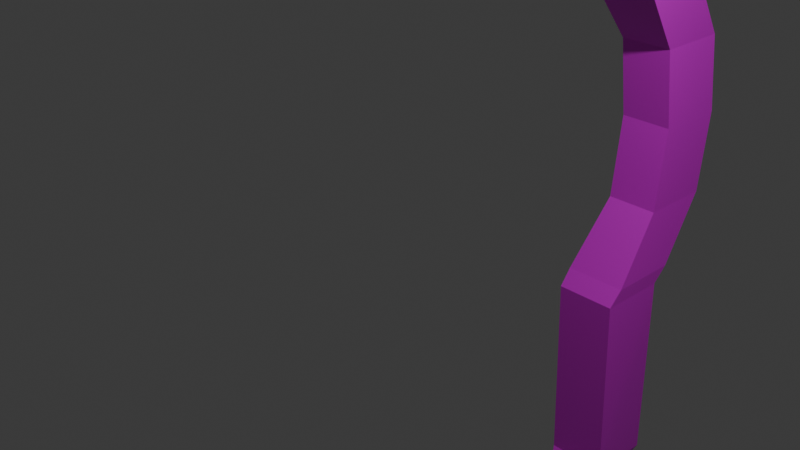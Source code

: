 # Source: handle.blend  (saved by Blender 4.3.34; exported with 4.5.12 LTS)
import bpy
from mathutils import Matrix  # noqa: F401  (used for matrix-valued properties, if any)

bpy.ops.wm.read_factory_settings(use_empty=True)
scene = bpy.context.scene
scene.name = 'Scene'

# ---- collections
col_collection = bpy.data.collections.new('Collection'); scene.collection.children.link(col_collection)

# ---- images (referenced by path relative to the original .blend; pixels are not part of the script)
import os
ASSET_DIR = os.environ.get("B2B_ASSET_DIR", "")  # directory of the original .blend (textures are referenced by path, not embedded)
HERE = os.path.dirname(os.path.abspath(__file__))  # packed textures are extracted next to this script under _unpacked/

def load_image(name, relpath, width, height, colorspace="sRGB"):
    """Load a texture the original file referenced (path relative to the .blend, or extracted next to this script)."""
    p = next((c for c in (os.path.join(HERE, relpath), os.path.join(ASSET_DIR, relpath)) if relpath and os.path.exists(c)), "")
    if p:
        img = bpy.data.images.load(p, check_existing=True)
        img.name = name
    else:  # same state as the original file: an image datablock whose file is absent (Cycles renders it pink)
        img = bpy.data.images.new(name, width, height)
        img.source = "FILE"
        img.filepath = "//" + (relpath or name)
    img.colorspace_settings.name = colorspace
    return img
img_untitled = load_image('Untitled', '', 1024, 1024, 'sRGB')

# ---- materials (node trees are filled in below, after node groups)
mat_material = bpy.data.materials.new('Material')

# ---- material node trees
mat_material.use_nodes = True; mat_material.node_tree.nodes.clear()
_N = mat_material.node_tree.nodes; _L = mat_material.node_tree.links
n0 = _N.new('ShaderNodeBsdfPrincipled'); n0.name = 'Principled BSDF'; n0.location = (10, 300)
n1 = _N.new('ShaderNodeOutputMaterial'); n1.name = 'Material Output'; n1.location = (300, 300)
n2 = _N.new('ShaderNodeTexImage'); n2.name = 'Image Texture'; n2.location = (-341, 308)
n2.image = img_untitled
_L.new(n0.outputs[0], n1.inputs[0])
_L.new(n2.outputs[0], n0.inputs[0])
n1.is_active_output = True

# ---- world
world_world = bpy.data.worlds.new('World'); scene.world = world_world
world_world.use_nodes = True; world_world.node_tree.nodes.clear()
_N = world_world.node_tree.nodes; _L = world_world.node_tree.links
n0 = _N.new('ShaderNodeOutputWorld'); n0.name = 'World Output'; n0.location = (300, 300)
n1 = _N.new('ShaderNodeBackground'); n1.name = 'Background'; n1.location = (10, 300)
n1.inputs[0].default_value = (0.05088, 0.05088, 0.05088, 1.0)
_L.new(n1.outputs[0], n0.inputs[0])
n0.is_active_output = True
world_world.color = (0.05088, 0.05088, 0.05088)
world_world.sun_shadow_jitter_overblur = 0.0

# ---- cameras
cam_camera = bpy.data.cameras.new('Camera')
cam_camera.clip_end = 100.0
cam_camera.ortho_scale = 7.314

# ---- lights
light_light = bpy.data.lights.new('Light', 'POINT')
light_light.energy = 1000.0
light_light.shadow_soft_size = 0.1

# ---- meshes
me_cube_001 = bpy.data.meshes.new('Cube.001')
me_cube_001.from_pydata([(-0.5987, -0.9981, 4.087), (-0.5987, 0.8859, 4.087), (0.974, -0.9981, 4.087), (0.1693, 2.513, 1.998), (0.974, 0.8859, 4.087), (-0.6958, -0.9097, 9.167), (-0.6441, 0.884, 9.263), (0.9287, 0.884, 9.263), (0.877, -0.9097, 9.167), (0.6822, -0.01721, 9.928), (0.1693, 0.6224, 1.998), (-0.4352, -1.395, 9.832), (-0.1241, -1.525, 11.04), (0.2699, -1.525, 11.04), (0.581, -1.395, 9.832), (0.09063, -0.9097, 9.167), (0.1423, 0.884, 9.263), (0.0729, -1.525, 11.04), (-0.5047, 0.6224, 1.998), (-0.6222, -0.6359, 3.688), (-0.6222, 1.255, 3.688), (0.1877, 0.8859, 4.087), (0.1894, -0.6359, 3.688), (1.001, 1.255, 3.688), (0.1877, -0.9981, 4.087), (1.001, -0.6359, 3.688), (0.1894, 1.255, 3.688), (0.0729, -1.395, 9.832), (-0.5047, 2.513, 1.998), (-0.5296, 2.798, -0.1042), (0.8433, 2.513, 1.998), (0.8184, 2.798, -0.1042), (0.8433, 0.6224, 1.998), (0.8184, 0.9073, -0.1042), (-0.5296, 0.9073, -0.1042), (-0.4569, 0.0169, 9.903), (0.1168, -0.0004606, 9.916), (0.9909, -0.996, -4.3), (0.9909, 0.888, -4.3), (-0.5819, -0.996, -4.3), (0.2228, 2.515, -2.211), (-0.5819, 0.888, -4.3), (1.088, -0.9076, -9.38), (1.036, 0.8862, -9.475), (-0.5366, 0.8862, -9.475), (-0.4849, -0.9076, -9.38), (-0.2901, -0.01505, -10.14), (0.2228, 0.6245, -2.211), (0.8273, -1.393, -10.04), (0.5162, -1.523, -11.26), (0.1223, -1.523, -11.26), (-0.1889, -1.393, -10.04), (0.3015, -0.9076, -9.38), (0.1975, 2.798, -0.0548), (0.2498, 0.8862, -9.475), (0.1975, 0.9073, -0.0548), (0.3192, -1.523, -11.26), (0.8968, 0.6245, -2.211), (1.014, -0.6337, -3.901), (1.014, 1.257, -3.901), (0.2045, 0.888, -4.3), (0.2027, -0.6337, -3.901), (-0.6089, 1.257, -3.901), (0.2045, -0.996, -4.3), (-0.6089, -0.6337, -3.901), (0.2027, 1.257, -3.901), (0.3192, -1.393, -10.04), (0.8714, 0.9073, -0.0548), (0.8968, 2.515, -2.211), (0.9218, 2.8, -0.1087), (-0.4512, 2.515, -2.211), (-0.4262, 2.8, -0.1087), (-0.4512, 0.6245, -2.211), (-0.4262, 0.9095, -0.1087), (-0.4765, 0.9073, -0.0548), (0.9218, 0.9095, -0.1087), (-0.4765, 2.798, -0.0548), (0.8714, 2.798, -0.0548), (0.849, 0.01905, -10.12), (0.2753, 0.00169, -10.13)], [], [(2, 4, 7, 8), (8, 7, 9, 14), (1, 0, 5, 6), (24, 2, 8, 15), (21, 1, 6, 16), (13, 17, 27, 14), (17, 12, 11, 27), (6, 5, 11, 35), (15, 8, 14, 27), (16, 6, 35, 36), (7, 16, 36, 9), (5, 15, 27, 11), (4, 2, 25, 23), (21, 4, 23, 26), (24, 0, 19, 22), (0, 1, 20, 19), (4, 21, 16, 7), (18, 19, 20, 28), (3, 26, 23, 30), (30, 23, 25, 32), (10, 22, 19, 18), (28, 20, 26, 3), (2, 24, 22, 25), (67, 32, 10, 55), (32, 25, 22, 10), (55, 10, 18, 74), (77, 30, 32, 67), (53, 3, 30, 77), (74, 18, 28, 76), (0, 24, 15, 5), (1, 21, 26, 20), (14, 9, 13), (76, 28, 3, 53), (9, 36, 17, 13), (36, 35, 12, 17), (35, 11, 12), (39, 41, 44, 45), (45, 44, 46, 51), (38, 37, 42, 43), (63, 39, 45, 52), (60, 38, 43, 54), (50, 56, 66, 51), (56, 49, 48, 66), (43, 42, 48, 78), (52, 45, 51, 66), (54, 43, 78, 79), (44, 54, 79, 46), (42, 52, 66, 48), (41, 39, 64, 62), (60, 41, 62, 65), (63, 37, 58, 61), (37, 38, 59, 58), (41, 60, 54, 44), (57, 58, 59, 68), (40, 65, 62, 70), (70, 62, 64, 72), (47, 61, 58, 57), (68, 59, 65, 40), (39, 63, 61, 64), (74, 72, 47, 55), (72, 64, 61, 47), (55, 47, 57, 67), (76, 70, 72, 74), (53, 40, 70, 76), (67, 57, 68, 77), (37, 63, 52, 42), (38, 60, 65, 59), (51, 46, 50), (77, 68, 40, 53), (46, 79, 56, 50), (79, 78, 49, 56), (78, 48, 49)])
_uv = me_cube_001.uv_layers.new(name='UVMap')
_uv.uv.foreach_set('vector', [0.8885, 0.6512, 0.8891, 0.7742, 0.5511, 0.7756, 0.5568, 0.6584, 0.9447, 0.3685, 0.949, 0.487, 0.8981, 0.4312, 0.8956, 0.344, 0.8886, 0.8769, 0.8891, 0.9999, 0.5573, 0.9954, 0.5506, 0.8783, 0.8864, 0.5999, 0.8885, 0.6512, 0.5568, 0.6584, 0.5547, 0.6071, 0.8888, 0.8255, 0.8886, 0.8769, 0.5506, 0.8783, 0.5509, 0.8269, 0.8166, 0.3372, 0.8147, 0.3235, 0.8941, 0.3134, 0.8956, 0.344, 0.8147, 0.3235, 0.8131, 0.3098, 0.8924, 0.28, 0.8941, 0.3134, 0.8584, 0.5383, 0.7556, 0.479, 0.7549, 0.4222, 0.8346, 0.47, 0.9487, 0.3165, 0.9447, 0.3685, 0.8956, 0.344, 0.8941, 0.3134, 0.9039, 0.513, 0.8584, 0.5383, 0.8346, 0.47, 0.8667, 0.4505, 0.949, 0.487, 0.9039, 0.513, 0.8667, 0.4505, 0.8981, 0.4312, 0.949, 0.2624, 0.9487, 0.3165, 0.8941, 0.3134, 0.8924, 0.28, 0.4051, 0.5486, 0.5281, 0.5486, 0.5044, 0.5224, 0.381, 0.5224, 0.05306, 0.6236, 0.001709, 0.6235, 0.0, 0.588, 0.053, 0.5881, 0.1589, 0.623, 0.1076, 0.623, 0.106, 0.5878, 0.159, 0.5878, 0.7078, 0.5486, 0.5847, 0.5486, 0.5607, 0.5224, 0.6841, 0.5224, 0.8891, 0.7742, 0.8888, 0.8255, 0.5509, 0.8269, 0.5511, 0.7756, 0.602, 0.4118, 0.6841, 0.5224, 0.5607, 0.5224, 0.4785, 0.4118, 0.05453, 0.4505, 0.053, 0.5881, 0.0, 0.588, 0.01052, 0.4504, 0.2988, 0.4116, 0.381, 0.5224, 0.5044, 0.5224, 0.4223, 0.4116, 0.1575, 0.4502, 0.159, 0.5878, 0.106, 0.5878, 0.1135, 0.4502, 0.09854, 0.4505, 0.106, 0.5881, 0.053, 0.5881, 0.05453, 0.4505, 0.2103, 0.6229, 0.1589, 0.623, 0.159, 0.5878, 0.212, 0.5877, 0.2031, 0.3148, 0.2015, 0.4501, 0.1575, 0.4502, 0.1591, 0.3149, 0.2015, 0.4501, 0.212, 0.5877, 0.159, 0.5878, 0.1575, 0.4502, 0.1591, 0.3149, 0.1575, 0.4502, 0.1135, 0.4502, 0.1151, 0.3149, 0.2802, 0.2775, 0.2988, 0.4116, 0.4223, 0.4116, 0.4037, 0.2775, 0.0529, 0.3152, 0.05453, 0.4505, 0.01052, 0.4504, 0.008893, 0.3151, 0.5833, 0.2778, 0.602, 0.4118, 0.4785, 0.4118, 0.4599, 0.2778, 0.8843, 0.5486, 0.8864, 0.5999, 0.5547, 0.6071, 0.5526, 0.5558, 0.1044, 0.6236, 0.05306, 0.6236, 0.053, 0.5881, 0.106, 0.5881, 0.8956, 0.344, 0.8981, 0.4312, 0.8166, 0.3372, 0.09692, 0.3152, 0.09854, 0.4505, 0.05453, 0.4505, 0.0529, 0.3152, 0.8981, 0.4312, 0.8667, 0.4505, 0.8049, 0.343, 0.8166, 0.3372, 0.8667, 0.4505, 0.8346, 0.47, 0.7934, 0.3491, 0.8049, 0.343, 0.8346, 0.47, 0.7549, 0.4222, 0.7934, 0.3491, 0.2123, 1.0, 0.212, 0.877, 0.55, 0.8762, 0.5441, 0.9934, 0.9835, 0.08208, 0.881, 0.02325, 0.9065, 0.09436, 0.9852, 0.1394, 0.2127, 0.7743, 0.2124, 0.6513, 0.5442, 0.6563, 0.5506, 0.7735, 0.2122, 0.5999, 0.212, 0.5486, 0.5438, 0.5536, 0.544, 0.605, 0.2123, 0.8256, 0.2127, 0.7743, 0.5506, 0.7735, 0.5503, 0.8248, 0.93, 0.2542, 0.9283, 0.2403, 0.8485, 0.2511, 0.8502, 0.2847, 0.9283, 0.2403, 0.926, 0.2262, 0.8469, 0.2207, 0.8485, 0.2511, 0.793, 0.07876, 0.7978, 0.1978, 0.8469, 0.2207, 0.8422, 0.1318, 0.7936, 0.2501, 0.793, 0.3046, 0.8502, 0.2847, 0.8485, 0.2511, 0.837, 0.05077, 0.793, 0.07876, 0.8422, 0.1318, 0.8745, 0.1129, 0.881, 0.02325, 0.837, 0.05077, 0.8745, 0.1129, 0.9065, 0.09436, 0.7978, 0.1978, 0.7936, 0.2501, 0.8485, 0.2511, 0.8469, 0.2207, 0.5846, 0.0, 0.7076, 0.0, 0.684, 0.02613, 0.5605, 0.02613, 0.05294, 8.071e-05, 0.1043, 0.0001614, 0.106, 0.03566, 0.053, 0.03558, 0.1591, 8.078e-05, 0.2104, 0.0, 0.212, 0.0352, 0.159, 0.03528, 0.528, 0.0, 0.4049, 2.98e-08, 0.3808, 0.02611, 0.5043, 0.02611, 0.212, 0.877, 0.2123, 0.8256, 0.5503, 0.8248, 0.55, 0.8762, 0.4221, 0.1367, 0.5043, 0.02611, 0.3808, 0.02611, 0.2987, 0.1367, 0.05147, 0.1732, 0.053, 0.03558, 0.106, 0.03566, 0.09548, 0.1732, 0.4784, 0.137, 0.5605, 0.02613, 0.684, 0.02613, 0.6018, 0.137, 0.1605, 0.1729, 0.159, 0.03528, 0.212, 0.0352, 0.2045, 0.1728, 0.007459, 0.1731, 0.0, 0.03549, 0.053, 0.03558, 0.05147, 0.1732, 0.1077, 0.0001615, 0.1591, 8.078e-05, 0.159, 0.03528, 0.106, 0.03537, 0.1151, 0.3149, 0.1165, 0.1729, 0.1605, 0.1729, 0.1591, 0.3149, 0.1165, 0.1729, 0.106, 0.03537, 0.159, 0.03528, 0.1605, 0.1729, 0.1591, 0.3149, 0.1605, 0.1729, 0.2045, 0.1728, 0.2031, 0.3148, 0.4599, 0.2778, 0.4784, 0.137, 0.6018, 0.137, 0.5833, 0.2778, 0.0529, 0.3152, 0.05147, 0.1732, 0.09548, 0.1732, 0.09692, 0.3152, 0.4037, 0.2775, 0.4221, 0.1367, 0.2987, 0.1367, 0.2802, 0.2775, 0.2124, 0.6513, 0.2122, 0.5999, 0.544, 0.605, 0.5442, 0.6563, 0.00159, 0.0, 0.05294, 8.071e-05, 0.053, 0.03558, 0.0, 0.03549, 0.9852, 0.1394, 0.9065, 0.09436, 0.9481, 0.2128, 0.008893, 0.3151, 0.007459, 0.1731, 0.05147, 0.1732, 0.0529, 0.3152, 0.9065, 0.09436, 0.8745, 0.1129, 0.937, 0.2195, 0.9481, 0.2128, 0.8745, 0.1129, 0.8422, 0.1318, 0.926, 0.2262, 0.937, 0.2195, 0.8422, 0.1318, 0.8469, 0.2207, 0.926, 0.2262])
me_cube_001.materials.append(mat_material)
me_cube_001.update()

# ---- objects
ob_light = bpy.data.objects.new('Light', light_light)
ob_camera = bpy.data.objects.new('Camera', cam_camera)
ob_empty = bpy.data.objects.new('Empty', None)
ob_handle = bpy.data.objects.new('handle', me_cube_001)

# ---- transforms, parenting, visibility, modifiers, constraints
ob_light.location = (4.076, 1.005, 5.904)
ob_light.rotation_euler = (0.6503, 0.05522, 1.866)
ob_light.lock_rotations_4d = False
ob_light.empty_display_type = 'ARROWS'
ob_light.color = (0.0, 0.0, 0.0, 0.0)
ob_light.lineart.crease_threshold = 0.0
ob_camera.location = (7.359, -6.926, 4.958)
ob_camera.rotation_euler = (1.109, 0.0, 0.8149)
ob_camera.lock_rotations_4d = False
ob_camera.empty_display_type = 'ARROWS'
ob_camera.color = (0.0, 0.0, 0.0, 0.0)
ob_camera.display_type = 'WIRE'
ob_camera.lineart.crease_threshold = 0.0
ob_empty.location = (0.0, 0.0, 0.0)
ob_empty.rotation_euler = (1.571, 0.0, 1.571)
ob_empty.empty_display_type = 'IMAGE'
ob_empty.empty_display_size = 11.72
ob_empty.empty_image_offset = (-0.2134, -0.5)
ob_handle.location = (-0.05991, 3.716, -0.02133)
ob_handle.scale = (0.5027, 0.5027, 0.5027)

# ---- collection membership
col_collection.objects.link(ob_light)
col_collection.objects.link(ob_camera)
col_collection.objects.link(ob_empty)
col_collection.objects.link(ob_handle)

# ---- scene / render settings (as saved in the file)
scene.camera = ob_camera
scene.frame_start = 1; scene.frame_end = 250; scene.frame_set(84)
scene.render.engine = 'BLENDER_EEVEE_NEXT'
bpy.context.view_layer.update()
